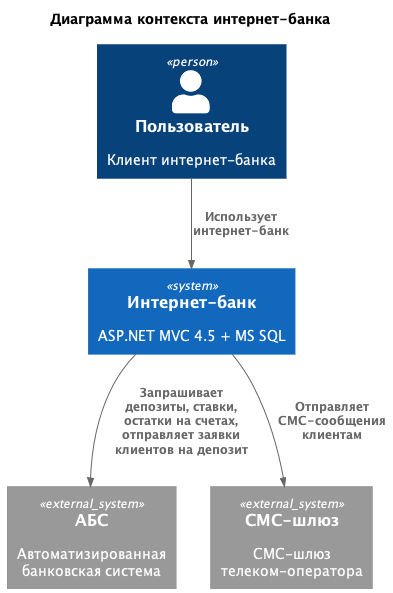

The diagram above was rendered by PlantUML. Its source (embedded in the PNG):
@startuml
title Диаграмма контекста интернет-банка

top to bottom direction

!includeurl https://raw.githubusercontent.com/RicardoNiepel/C4-PlantUML/master/C4_Component.puml

Person(user, "Пользователь", "Клиент интернет-банка")
System(internet_bank, "Интернет-банк", "ASP.NET MVC 4.5 + MS SQL")

System_Ext(abs, "АБС", "Автоматизированная банковская система")
System_Ext(sms_gateway, "СМС-шлюз", "СМС-шлюз телеком-оператора")

Rel(user, internet_bank, "Использует интернет-банк")
Rel(internet_bank, abs, "Запрашивает депозиты, ставки, остатки на счетах, отправляет заявки клиентов на депозит")
Rel(internet_bank, sms_gateway, "Отправляет СМС-сообщения клиентам")

@enduml